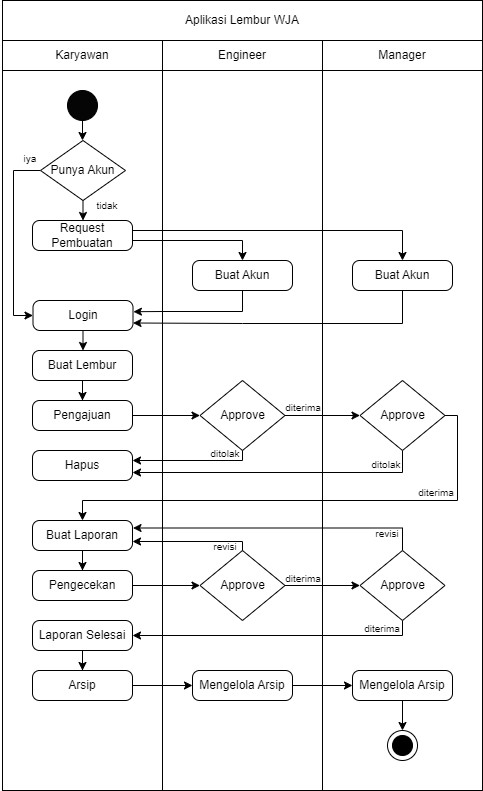

The diagram above was exported from draw.io. Its source (the exported page's mxGraphModel, read from the mxfile embedded in the PNG):
<mxGraphModel dx="680" dy="1048" grid="1" gridSize="10" guides="1" tooltips="1" connect="1" arrows="1" fold="1" page="1" pageScale="1" pageWidth="850" pageHeight="1100" math="0" shadow="0">
  <root>
    <mxCell id="0" />
    <mxCell id="1" parent="0" />
    <mxCell id="ihE3Ro3Pd476x0Y_MRMM-17" value="Aplikasi Lembur WJA" style="rounded=0;whiteSpace=wrap;html=1;" vertex="1" parent="1">
      <mxGeometry x="185" y="40" width="480" height="40" as="geometry" />
    </mxCell>
    <mxCell id="ihE3Ro3Pd476x0Y_MRMM-18" value="Karyawan" style="rounded=0;whiteSpace=wrap;html=1;" vertex="1" parent="1">
      <mxGeometry x="185" y="80" width="160" height="30" as="geometry" />
    </mxCell>
    <mxCell id="ihE3Ro3Pd476x0Y_MRMM-19" value="Manager" style="rounded=0;whiteSpace=wrap;html=1;" vertex="1" parent="1">
      <mxGeometry x="505" y="80" width="160" height="30" as="geometry" />
    </mxCell>
    <mxCell id="ihE3Ro3Pd476x0Y_MRMM-20" value="Engineer" style="rounded=0;whiteSpace=wrap;html=1;" vertex="1" parent="1">
      <mxGeometry x="345" y="80" width="160" height="30" as="geometry" />
    </mxCell>
    <mxCell id="ihE3Ro3Pd476x0Y_MRMM-21" value="" style="rounded=0;whiteSpace=wrap;html=1;" vertex="1" parent="1">
      <mxGeometry x="185" y="110" width="160" height="720" as="geometry" />
    </mxCell>
    <mxCell id="ihE3Ro3Pd476x0Y_MRMM-23" value="" style="rounded=0;whiteSpace=wrap;html=1;" vertex="1" parent="1">
      <mxGeometry x="345" y="110" width="160" height="720" as="geometry" />
    </mxCell>
    <mxCell id="ihE3Ro3Pd476x0Y_MRMM-24" value="" style="rounded=0;whiteSpace=wrap;html=1;" vertex="1" parent="1">
      <mxGeometry x="505" y="110" width="160" height="720" as="geometry" />
    </mxCell>
    <mxCell id="ihE3Ro3Pd476x0Y_MRMM-28" value="" style="strokeWidth=1;html=1;shape=mxgraph.flowchart.start_2;whiteSpace=wrap;fillColor=#050505;" vertex="1" parent="1">
      <mxGeometry x="250" y="130" width="30" height="30" as="geometry" />
    </mxCell>
    <mxCell id="ihE3Ro3Pd476x0Y_MRMM-117" style="edgeStyle=orthogonalEdgeStyle;rounded=0;orthogonalLoop=1;jettySize=auto;html=1;" edge="1" parent="1" source="ihE3Ro3Pd476x0Y_MRMM-30">
      <mxGeometry relative="1" as="geometry">
        <mxPoint x="265" y="439.9999999999999" as="targetPoint" />
      </mxGeometry>
    </mxCell>
    <mxCell id="ihE3Ro3Pd476x0Y_MRMM-119" style="edgeStyle=orthogonalEdgeStyle;rounded=0;orthogonalLoop=1;jettySize=auto;html=1;" edge="1" parent="1" source="ihE3Ro3Pd476x0Y_MRMM-30" target="ihE3Ro3Pd476x0Y_MRMM-34">
      <mxGeometry relative="1" as="geometry" />
    </mxCell>
    <mxCell id="ihE3Ro3Pd476x0Y_MRMM-30" value="Pengajuan" style="rounded=1;whiteSpace=wrap;html=1;absoluteArcSize=1;arcSize=14;strokeWidth=1;" vertex="1" parent="1">
      <mxGeometry x="215" y="440" width="100" height="30" as="geometry" />
    </mxCell>
    <mxCell id="ihE3Ro3Pd476x0Y_MRMM-31" value="Hapus" style="rounded=1;whiteSpace=wrap;html=1;absoluteArcSize=1;arcSize=14;strokeWidth=1;" vertex="1" parent="1">
      <mxGeometry x="215" y="490" width="100" height="30" as="geometry" />
    </mxCell>
    <mxCell id="ihE3Ro3Pd476x0Y_MRMM-121" style="edgeStyle=orthogonalEdgeStyle;rounded=0;orthogonalLoop=1;jettySize=auto;html=1;entryX=1;entryY=0.5;entryDx=0;entryDy=0;" edge="1" parent="1">
      <mxGeometry relative="1" as="geometry">
        <mxPoint x="425" y="485" as="sourcePoint" />
        <mxPoint x="315" y="500" as="targetPoint" />
        <Array as="points">
          <mxPoint x="425" y="500" />
        </Array>
      </mxGeometry>
    </mxCell>
    <mxCell id="ihE3Ro3Pd476x0Y_MRMM-34" value="Approve" style="strokeWidth=1;html=1;shape=mxgraph.flowchart.decision;whiteSpace=wrap;" vertex="1" parent="1">
      <mxGeometry x="382.5" y="420" width="85" height="70" as="geometry" />
    </mxCell>
    <mxCell id="ihE3Ro3Pd476x0Y_MRMM-122" style="edgeStyle=orthogonalEdgeStyle;rounded=0;orthogonalLoop=1;jettySize=auto;html=1;entryX=1;entryY=0.5;entryDx=0;entryDy=0;exitX=0.5;exitY=1;exitDx=0;exitDy=0;exitPerimeter=0;" edge="1" parent="1" source="ihE3Ro3Pd476x0Y_MRMM-35">
      <mxGeometry relative="1" as="geometry">
        <mxPoint x="585" y="497" as="sourcePoint" />
        <mxPoint x="315" y="512" as="targetPoint" />
        <Array as="points">
          <mxPoint x="585" y="512" />
        </Array>
      </mxGeometry>
    </mxCell>
    <mxCell id="ihE3Ro3Pd476x0Y_MRMM-123" style="edgeStyle=orthogonalEdgeStyle;rounded=0;orthogonalLoop=1;jettySize=auto;html=1;" edge="1" parent="1" source="ihE3Ro3Pd476x0Y_MRMM-35" target="ihE3Ro3Pd476x0Y_MRMM-47">
      <mxGeometry relative="1" as="geometry">
        <Array as="points">
          <mxPoint x="640" y="455" />
          <mxPoint x="640" y="540" />
          <mxPoint x="265" y="540" />
        </Array>
      </mxGeometry>
    </mxCell>
    <mxCell id="ihE3Ro3Pd476x0Y_MRMM-35" value="Approve" style="strokeWidth=1;html=1;shape=mxgraph.flowchart.decision;whiteSpace=wrap;" vertex="1" parent="1">
      <mxGeometry x="542.5" y="420" width="85" height="70" as="geometry" />
    </mxCell>
    <mxCell id="ihE3Ro3Pd476x0Y_MRMM-40" value="&lt;font style=&quot;font-size: 10px;&quot;&gt;diterima&lt;/font&gt;" style="text;html=1;strokeColor=none;fillColor=none;align=center;verticalAlign=middle;whiteSpace=wrap;rounded=0;" vertex="1" parent="1">
      <mxGeometry x="456" y="432" width="60" height="30" as="geometry" />
    </mxCell>
    <mxCell id="ihE3Ro3Pd476x0Y_MRMM-43" value="&lt;font style=&quot;font-size: 10px;&quot;&gt;ditolak&lt;/font&gt;" style="text;html=1;strokeColor=none;fillColor=none;align=center;verticalAlign=middle;whiteSpace=wrap;rounded=0;" vertex="1" parent="1">
      <mxGeometry x="378" y="478" width="60" height="30" as="geometry" />
    </mxCell>
    <mxCell id="ihE3Ro3Pd476x0Y_MRMM-46" value="&lt;font style=&quot;font-size: 10px;&quot;&gt;ditolak&lt;/font&gt;" style="text;html=1;strokeColor=none;fillColor=none;align=center;verticalAlign=middle;whiteSpace=wrap;rounded=0;" vertex="1" parent="1">
      <mxGeometry x="538.5" y="489" width="60" height="30" as="geometry" />
    </mxCell>
    <mxCell id="ihE3Ro3Pd476x0Y_MRMM-125" style="edgeStyle=orthogonalEdgeStyle;rounded=0;orthogonalLoop=1;jettySize=auto;html=1;entryX=0.5;entryY=0;entryDx=0;entryDy=0;" edge="1" parent="1" source="ihE3Ro3Pd476x0Y_MRMM-47" target="ihE3Ro3Pd476x0Y_MRMM-51">
      <mxGeometry relative="1" as="geometry" />
    </mxCell>
    <mxCell id="ihE3Ro3Pd476x0Y_MRMM-47" value="Buat Laporan" style="rounded=1;whiteSpace=wrap;html=1;absoluteArcSize=1;arcSize=14;strokeWidth=1;" vertex="1" parent="1">
      <mxGeometry x="215" y="560" width="100" height="30" as="geometry" />
    </mxCell>
    <mxCell id="ihE3Ro3Pd476x0Y_MRMM-49" value="&lt;font style=&quot;font-size: 10px;&quot;&gt;diterima&lt;/font&gt;" style="text;html=1;strokeColor=none;fillColor=none;align=center;verticalAlign=middle;whiteSpace=wrap;rounded=0;" vertex="1" parent="1">
      <mxGeometry x="589" y="517" width="60" height="30" as="geometry" />
    </mxCell>
    <mxCell id="ihE3Ro3Pd476x0Y_MRMM-51" value="Pengecekan" style="rounded=1;whiteSpace=wrap;html=1;absoluteArcSize=1;arcSize=14;strokeWidth=1;" vertex="1" parent="1">
      <mxGeometry x="215" y="610" width="100" height="30" as="geometry" />
    </mxCell>
    <mxCell id="ihE3Ro3Pd476x0Y_MRMM-128" style="edgeStyle=orthogonalEdgeStyle;rounded=0;orthogonalLoop=1;jettySize=auto;html=1;entryX=1;entryY=0.5;entryDx=0;entryDy=0;" edge="1" parent="1">
      <mxGeometry relative="1" as="geometry">
        <mxPoint x="425" y="596" as="sourcePoint" />
        <mxPoint x="315" y="581" as="targetPoint" />
        <Array as="points">
          <mxPoint x="425" y="581" />
        </Array>
      </mxGeometry>
    </mxCell>
    <mxCell id="ihE3Ro3Pd476x0Y_MRMM-54" value="Approve" style="strokeWidth=1;html=1;shape=mxgraph.flowchart.decision;whiteSpace=wrap;" vertex="1" parent="1">
      <mxGeometry x="382.5" y="590" width="85" height="70" as="geometry" />
    </mxCell>
    <mxCell id="ihE3Ro3Pd476x0Y_MRMM-129" style="edgeStyle=orthogonalEdgeStyle;rounded=0;orthogonalLoop=1;jettySize=auto;html=1;entryX=1;entryY=0.5;entryDx=0;entryDy=0;exitX=0.5;exitY=0;exitDx=0;exitDy=0;exitPerimeter=0;" edge="1" parent="1" source="ihE3Ro3Pd476x0Y_MRMM-55">
      <mxGeometry relative="1" as="geometry">
        <mxPoint x="585.5" y="582.5" as="sourcePoint" />
        <mxPoint x="315.5" y="567.5" as="targetPoint" />
        <Array as="points">
          <mxPoint x="585" y="568" />
        </Array>
      </mxGeometry>
    </mxCell>
    <mxCell id="ihE3Ro3Pd476x0Y_MRMM-130" style="edgeStyle=orthogonalEdgeStyle;rounded=0;orthogonalLoop=1;jettySize=auto;html=1;" edge="1" parent="1" source="ihE3Ro3Pd476x0Y_MRMM-55" target="ihE3Ro3Pd476x0Y_MRMM-61">
      <mxGeometry relative="1" as="geometry">
        <Array as="points">
          <mxPoint x="585" y="675" />
        </Array>
      </mxGeometry>
    </mxCell>
    <mxCell id="ihE3Ro3Pd476x0Y_MRMM-55" value="Approve" style="strokeWidth=1;html=1;shape=mxgraph.flowchart.decision;whiteSpace=wrap;" vertex="1" parent="1">
      <mxGeometry x="542.5" y="590" width="85" height="70" as="geometry" />
    </mxCell>
    <mxCell id="ihE3Ro3Pd476x0Y_MRMM-138" style="edgeStyle=orthogonalEdgeStyle;rounded=0;orthogonalLoop=1;jettySize=auto;html=1;entryX=0.5;entryY=0;entryDx=0;entryDy=0;" edge="1" parent="1" source="ihE3Ro3Pd476x0Y_MRMM-61" target="ihE3Ro3Pd476x0Y_MRMM-76">
      <mxGeometry relative="1" as="geometry" />
    </mxCell>
    <mxCell id="ihE3Ro3Pd476x0Y_MRMM-61" value="Laporan Selesai" style="rounded=1;whiteSpace=wrap;html=1;absoluteArcSize=1;arcSize=14;strokeWidth=1;" vertex="1" parent="1">
      <mxGeometry x="215" y="660" width="100" height="30" as="geometry" />
    </mxCell>
    <mxCell id="ihE3Ro3Pd476x0Y_MRMM-64" value="&lt;font style=&quot;font-size: 10px;&quot;&gt;diterima&lt;/font&gt;" style="text;html=1;strokeColor=none;fillColor=none;align=center;verticalAlign=middle;whiteSpace=wrap;rounded=0;" vertex="1" parent="1">
      <mxGeometry x="456" y="603" width="60" height="30" as="geometry" />
    </mxCell>
    <mxCell id="ihE3Ro3Pd476x0Y_MRMM-68" value="&lt;font style=&quot;font-size: 10px;&quot;&gt;diterima&lt;/font&gt;" style="text;html=1;strokeColor=none;fillColor=none;align=center;verticalAlign=middle;whiteSpace=wrap;rounded=0;" vertex="1" parent="1">
      <mxGeometry x="535" y="653" width="60" height="30" as="geometry" />
    </mxCell>
    <mxCell id="ihE3Ro3Pd476x0Y_MRMM-70" value="&lt;span style=&quot;font-size: 10px;&quot;&gt;revisi&lt;/span&gt;" style="text;html=1;strokeColor=none;fillColor=none;align=center;verticalAlign=middle;whiteSpace=wrap;rounded=0;" vertex="1" parent="1">
      <mxGeometry x="378" y="571" width="60" height="30" as="geometry" />
    </mxCell>
    <mxCell id="ihE3Ro3Pd476x0Y_MRMM-71" value="&lt;span style=&quot;font-size: 10px;&quot;&gt;revisi&lt;/span&gt;" style="text;html=1;strokeColor=none;fillColor=none;align=center;verticalAlign=middle;whiteSpace=wrap;rounded=0;" vertex="1" parent="1">
      <mxGeometry x="539.5" y="558" width="60" height="30" as="geometry" />
    </mxCell>
    <mxCell id="ihE3Ro3Pd476x0Y_MRMM-75" value="Buat Lembur" style="rounded=1;whiteSpace=wrap;html=1;absoluteArcSize=1;arcSize=14;strokeWidth=1;" vertex="1" parent="1">
      <mxGeometry x="215" y="390" width="100" height="30" as="geometry" />
    </mxCell>
    <mxCell id="ihE3Ro3Pd476x0Y_MRMM-141" value="" style="edgeStyle=orthogonalEdgeStyle;rounded=0;orthogonalLoop=1;jettySize=auto;html=1;" edge="1" parent="1" source="ihE3Ro3Pd476x0Y_MRMM-76" target="ihE3Ro3Pd476x0Y_MRMM-139">
      <mxGeometry relative="1" as="geometry" />
    </mxCell>
    <mxCell id="ihE3Ro3Pd476x0Y_MRMM-76" value="Arsip" style="rounded=1;whiteSpace=wrap;html=1;absoluteArcSize=1;arcSize=14;strokeWidth=1;" vertex="1" parent="1">
      <mxGeometry x="215" y="710" width="100" height="30" as="geometry" />
    </mxCell>
    <mxCell id="ihE3Ro3Pd476x0Y_MRMM-115" value="" style="edgeStyle=orthogonalEdgeStyle;rounded=0;orthogonalLoop=1;jettySize=auto;html=1;" edge="1" parent="1" source="ihE3Ro3Pd476x0Y_MRMM-91" target="ihE3Ro3Pd476x0Y_MRMM-75">
      <mxGeometry relative="1" as="geometry" />
    </mxCell>
    <mxCell id="ihE3Ro3Pd476x0Y_MRMM-91" value="Login" style="rounded=1;whiteSpace=wrap;html=1;absoluteArcSize=1;arcSize=14;strokeWidth=1;" vertex="1" parent="1">
      <mxGeometry x="215.5" y="340" width="100" height="30" as="geometry" />
    </mxCell>
    <mxCell id="ihE3Ro3Pd476x0Y_MRMM-103" value="" style="edgeStyle=orthogonalEdgeStyle;rounded=0;orthogonalLoop=1;jettySize=auto;html=1;" edge="1" parent="1" source="ihE3Ro3Pd476x0Y_MRMM-92" target="ihE3Ro3Pd476x0Y_MRMM-102">
      <mxGeometry relative="1" as="geometry" />
    </mxCell>
    <mxCell id="ihE3Ro3Pd476x0Y_MRMM-104" style="edgeStyle=orthogonalEdgeStyle;rounded=0;orthogonalLoop=1;jettySize=auto;html=1;entryX=0;entryY=0.5;entryDx=0;entryDy=0;" edge="1" parent="1" source="ihE3Ro3Pd476x0Y_MRMM-92" target="ihE3Ro3Pd476x0Y_MRMM-91">
      <mxGeometry relative="1" as="geometry">
        <Array as="points">
          <mxPoint x="196" y="210" />
          <mxPoint x="196" y="355" />
        </Array>
      </mxGeometry>
    </mxCell>
    <mxCell id="ihE3Ro3Pd476x0Y_MRMM-92" value="Punya Akun" style="strokeWidth=1;html=1;shape=mxgraph.flowchart.decision;whiteSpace=wrap;" vertex="1" parent="1">
      <mxGeometry x="223" y="180" width="85" height="60" as="geometry" />
    </mxCell>
    <mxCell id="ihE3Ro3Pd476x0Y_MRMM-95" style="edgeStyle=orthogonalEdgeStyle;rounded=0;orthogonalLoop=1;jettySize=auto;html=1;entryX=0.5;entryY=0;entryDx=0;entryDy=0;entryPerimeter=0;" edge="1" parent="1" source="ihE3Ro3Pd476x0Y_MRMM-28" target="ihE3Ro3Pd476x0Y_MRMM-92">
      <mxGeometry relative="1" as="geometry" />
    </mxCell>
    <mxCell id="ihE3Ro3Pd476x0Y_MRMM-97" value="Buat Akun" style="rounded=1;whiteSpace=wrap;html=1;absoluteArcSize=1;arcSize=14;strokeWidth=1;" vertex="1" parent="1">
      <mxGeometry x="375" y="300" width="100" height="30" as="geometry" />
    </mxCell>
    <mxCell id="ihE3Ro3Pd476x0Y_MRMM-136" style="edgeStyle=orthogonalEdgeStyle;rounded=0;orthogonalLoop=1;jettySize=auto;html=1;entryX=1;entryY=0.75;entryDx=0;entryDy=0;" edge="1" parent="1" source="ihE3Ro3Pd476x0Y_MRMM-98" target="ihE3Ro3Pd476x0Y_MRMM-91">
      <mxGeometry relative="1" as="geometry">
        <Array as="points">
          <mxPoint x="585" y="363" />
          <mxPoint x="425" y="363" />
        </Array>
      </mxGeometry>
    </mxCell>
    <mxCell id="ihE3Ro3Pd476x0Y_MRMM-98" value="Buat Akun" style="rounded=1;whiteSpace=wrap;html=1;absoluteArcSize=1;arcSize=14;strokeWidth=1;" vertex="1" parent="1">
      <mxGeometry x="535" y="300" width="100" height="30" as="geometry" />
    </mxCell>
    <mxCell id="ihE3Ro3Pd476x0Y_MRMM-132" style="edgeStyle=orthogonalEdgeStyle;rounded=0;orthogonalLoop=1;jettySize=auto;html=1;" edge="1" parent="1" source="ihE3Ro3Pd476x0Y_MRMM-102" target="ihE3Ro3Pd476x0Y_MRMM-97">
      <mxGeometry relative="1" as="geometry">
        <Array as="points">
          <mxPoint x="425" y="280" />
        </Array>
      </mxGeometry>
    </mxCell>
    <mxCell id="ihE3Ro3Pd476x0Y_MRMM-135" style="edgeStyle=orthogonalEdgeStyle;rounded=0;orthogonalLoop=1;jettySize=auto;html=1;entryX=0.5;entryY=0;entryDx=0;entryDy=0;" edge="1" parent="1" source="ihE3Ro3Pd476x0Y_MRMM-102" target="ihE3Ro3Pd476x0Y_MRMM-98">
      <mxGeometry relative="1" as="geometry">
        <Array as="points">
          <mxPoint x="585" y="270" />
        </Array>
      </mxGeometry>
    </mxCell>
    <mxCell id="ihE3Ro3Pd476x0Y_MRMM-102" value="Request Pembuatan" style="rounded=1;whiteSpace=wrap;html=1;absoluteArcSize=1;arcSize=14;strokeWidth=1;" vertex="1" parent="1">
      <mxGeometry x="215" y="260" width="100" height="30" as="geometry" />
    </mxCell>
    <mxCell id="ihE3Ro3Pd476x0Y_MRMM-120" style="edgeStyle=orthogonalEdgeStyle;rounded=0;orthogonalLoop=1;jettySize=auto;html=1;entryX=0;entryY=0.5;entryDx=0;entryDy=0;entryPerimeter=0;" edge="1" parent="1" source="ihE3Ro3Pd476x0Y_MRMM-34" target="ihE3Ro3Pd476x0Y_MRMM-35">
      <mxGeometry relative="1" as="geometry" />
    </mxCell>
    <mxCell id="ihE3Ro3Pd476x0Y_MRMM-126" style="edgeStyle=orthogonalEdgeStyle;rounded=0;orthogonalLoop=1;jettySize=auto;html=1;entryX=0;entryY=0.5;entryDx=0;entryDy=0;entryPerimeter=0;" edge="1" parent="1" source="ihE3Ro3Pd476x0Y_MRMM-51" target="ihE3Ro3Pd476x0Y_MRMM-54">
      <mxGeometry relative="1" as="geometry" />
    </mxCell>
    <mxCell id="ihE3Ro3Pd476x0Y_MRMM-127" style="edgeStyle=orthogonalEdgeStyle;rounded=0;orthogonalLoop=1;jettySize=auto;html=1;entryX=0;entryY=0.5;entryDx=0;entryDy=0;entryPerimeter=0;" edge="1" parent="1" source="ihE3Ro3Pd476x0Y_MRMM-54" target="ihE3Ro3Pd476x0Y_MRMM-55">
      <mxGeometry relative="1" as="geometry" />
    </mxCell>
    <mxCell id="ihE3Ro3Pd476x0Y_MRMM-134" style="edgeStyle=orthogonalEdgeStyle;rounded=0;orthogonalLoop=1;jettySize=auto;html=1;entryX=1.004;entryY=0.374;entryDx=0;entryDy=0;entryPerimeter=0;" edge="1" parent="1" source="ihE3Ro3Pd476x0Y_MRMM-97" target="ihE3Ro3Pd476x0Y_MRMM-91">
      <mxGeometry relative="1" as="geometry">
        <Array as="points">
          <mxPoint x="425" y="351" />
          <mxPoint x="345" y="351" />
        </Array>
      </mxGeometry>
    </mxCell>
    <mxCell id="ihE3Ro3Pd476x0Y_MRMM-142" value="" style="edgeStyle=orthogonalEdgeStyle;rounded=0;orthogonalLoop=1;jettySize=auto;html=1;" edge="1" parent="1" source="ihE3Ro3Pd476x0Y_MRMM-139" target="ihE3Ro3Pd476x0Y_MRMM-140">
      <mxGeometry relative="1" as="geometry" />
    </mxCell>
    <mxCell id="ihE3Ro3Pd476x0Y_MRMM-139" value="Mengelola Arsip" style="rounded=1;whiteSpace=wrap;html=1;absoluteArcSize=1;arcSize=14;strokeWidth=1;" vertex="1" parent="1">
      <mxGeometry x="375" y="710" width="100" height="30" as="geometry" />
    </mxCell>
    <mxCell id="ihE3Ro3Pd476x0Y_MRMM-140" value="Mengelola Arsip" style="rounded=1;whiteSpace=wrap;html=1;absoluteArcSize=1;arcSize=14;strokeWidth=1;" vertex="1" parent="1">
      <mxGeometry x="535" y="710" width="100" height="30" as="geometry" />
    </mxCell>
    <mxCell id="ihE3Ro3Pd476x0Y_MRMM-144" value="" style="strokeWidth=1;html=1;shape=mxgraph.flowchart.start_2;whiteSpace=wrap;fillColor=#FFFFFF;" vertex="1" parent="1">
      <mxGeometry x="570" y="770" width="30" height="30" as="geometry" />
    </mxCell>
    <mxCell id="ihE3Ro3Pd476x0Y_MRMM-146" style="edgeStyle=orthogonalEdgeStyle;rounded=0;orthogonalLoop=1;jettySize=auto;html=1;entryX=0.5;entryY=0;entryDx=0;entryDy=0;entryPerimeter=0;" edge="1" parent="1" source="ihE3Ro3Pd476x0Y_MRMM-140" target="ihE3Ro3Pd476x0Y_MRMM-144">
      <mxGeometry relative="1" as="geometry" />
    </mxCell>
    <mxCell id="ihE3Ro3Pd476x0Y_MRMM-148" value="" style="strokeWidth=1;html=1;shape=mxgraph.flowchart.start_2;whiteSpace=wrap;fillColor=#000000;" vertex="1" parent="1">
      <mxGeometry x="575" y="775" width="20" height="20" as="geometry" />
    </mxCell>
    <mxCell id="ihE3Ro3Pd476x0Y_MRMM-149" value="&lt;span style=&quot;font-size: 10px;&quot;&gt;tidak&lt;/span&gt;" style="text;html=1;strokeColor=none;fillColor=none;align=center;verticalAlign=middle;whiteSpace=wrap;rounded=0;" vertex="1" parent="1">
      <mxGeometry x="260" y="230" width="60" height="30" as="geometry" />
    </mxCell>
    <mxCell id="ihE3Ro3Pd476x0Y_MRMM-150" value="&lt;span style=&quot;font-size: 10px;&quot;&gt;iya&lt;/span&gt;" style="text;html=1;strokeColor=none;fillColor=none;align=center;verticalAlign=middle;whiteSpace=wrap;rounded=0;" vertex="1" parent="1">
      <mxGeometry x="183" y="183" width="60" height="30" as="geometry" />
    </mxCell>
  </root>
</mxGraphModel>